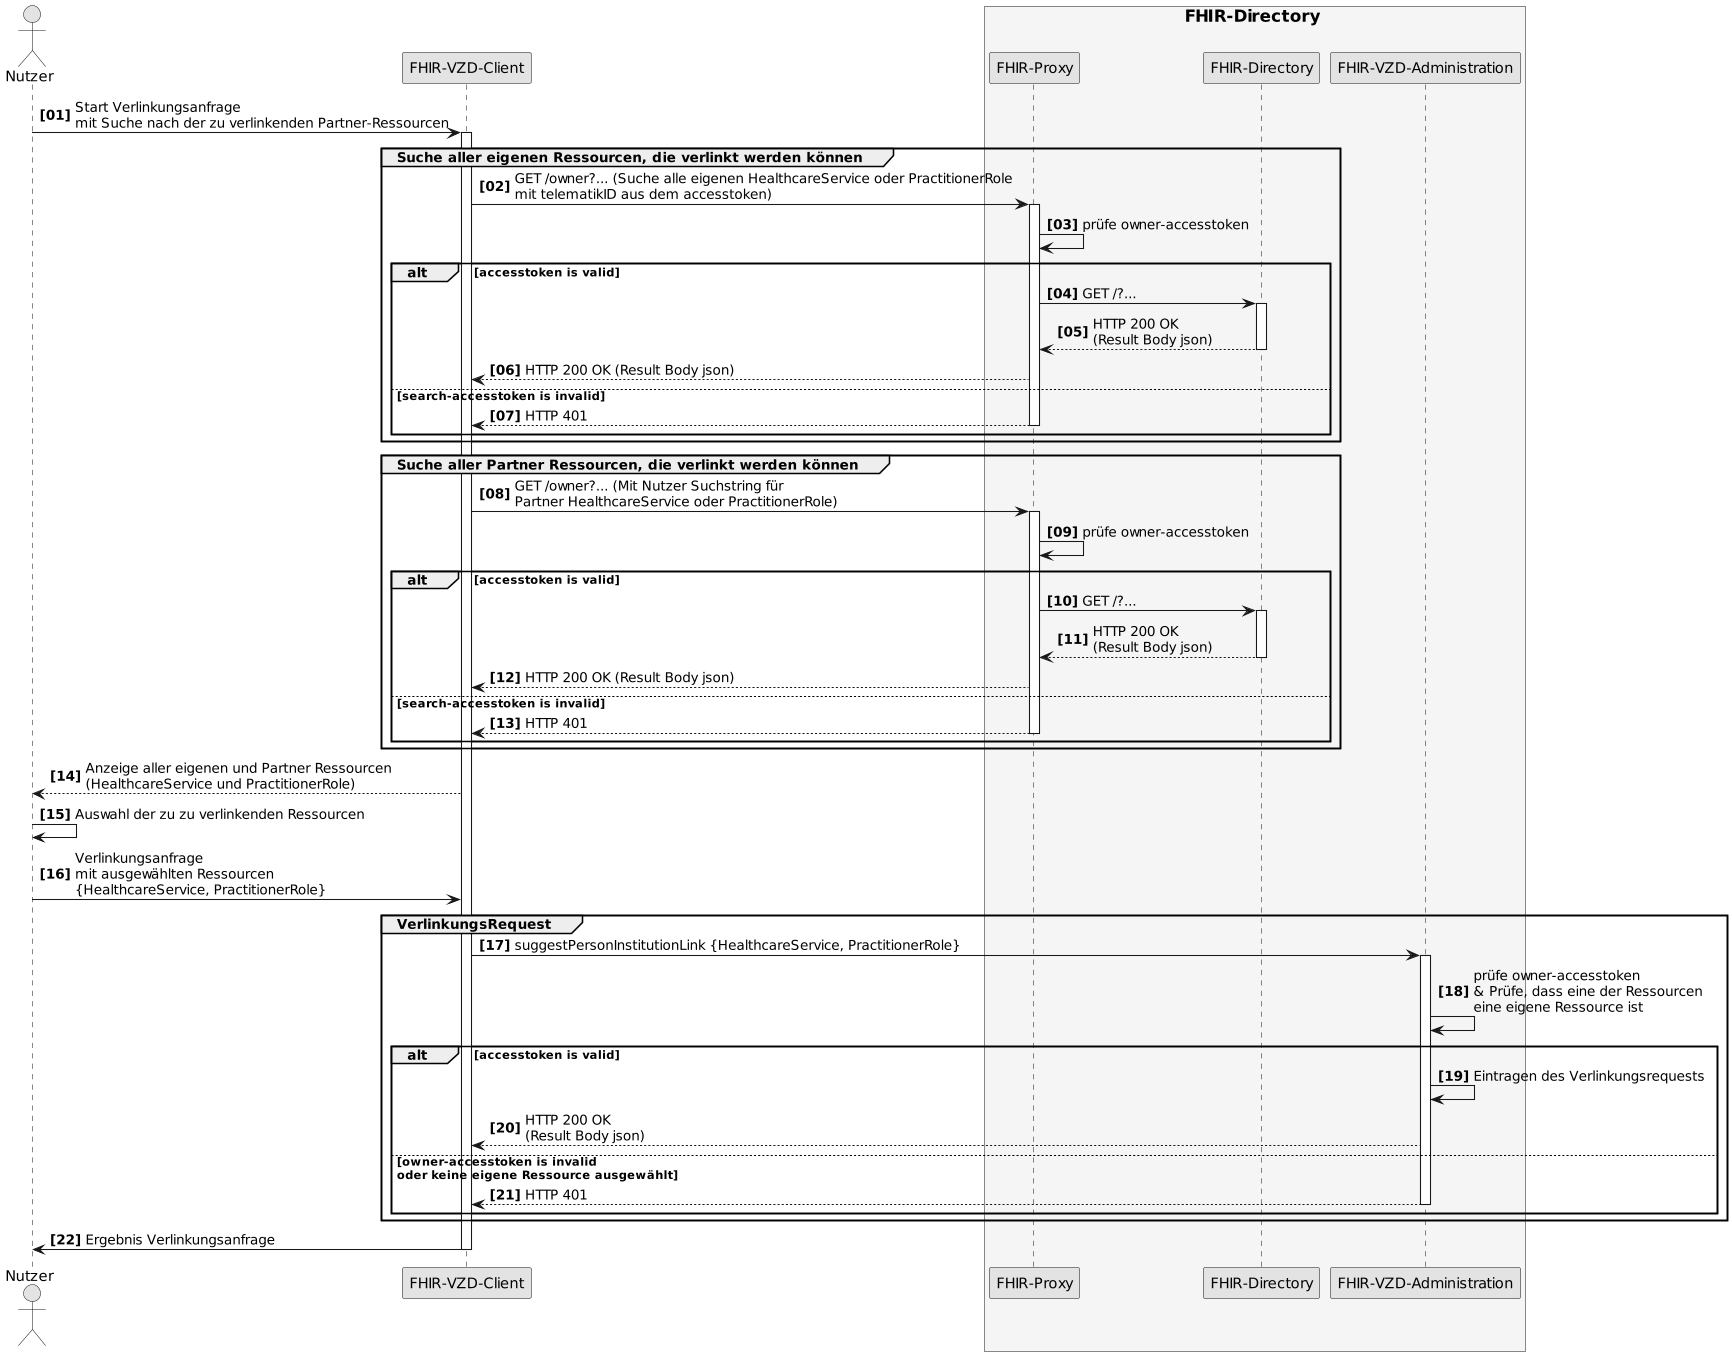

The diagram above was rendered by PlantUML. Its source (embedded in the PNG):
@startuml SequenceDiagram.FHIR-Directory.linkRequest
skinparam dpi 100
skinparam WrapWidth 200
skinparam monochrome true
autonumber "<b>[00]"

'title "FHIR-Directory, Sequenzdiagram link request'
actor Nutzer
participant cl as "FHIR-VZD-Client"
box <size:16>FHIR-Directory</size> #WhiteSmoke
  participant fp as "FHIR-Proxy"
  participant fd as "FHIR-Directory"
  participant fa as "FHIR-VZD-Administration"
end box

Nutzer -> cl:Start Verlinkungsanfrage \nmit Suche nach der zu verlinkenden Partner-Ressourcen
activate cl

group Suche aller eigenen Ressourcen, die verlinkt werden können
  cl -> fp: GET /owner?... (Suche alle eigenen HealthcareService oder PractitionerRole \nmit telematikID aus dem accesstoken)
  activate fp
  fp -> fp: prüfe owner-accesstoken

    alt accesstoken is valid
      fp -> fd: GET /?...
      activate fd
      fd --> fp: HTTP 200 OK\n(Result Body json)
      deactivate fd
      fp --> cl: HTTP 200 OK (Result Body json)
     else search-accesstoken is invalid
      fp --> cl: HTTP 401
      deactivate fp
     end
end

group Suche aller Partner Ressourcen, die verlinkt werden können
  cl -> fp: GET /owner?... (Mit Nutzer Suchstring für \nPartner HealthcareService oder PractitionerRole)
  activate fp
  fp -> fp: prüfe owner-accesstoken

    alt accesstoken is valid
      fp -> fd: GET /?...
      activate fd
      fd --> fp: HTTP 200 OK\n(Result Body json)
      deactivate fd
      fp --> cl: HTTP 200 OK (Result Body json)
     else search-accesstoken is invalid
      fp --> cl: HTTP 401
      deactivate fp
     end
end

cl --> Nutzer:Anzeige aller eigenen und Partner Ressourcen \n(HealthcareService und PractitionerRole)
Nutzer -> Nutzer: Auswahl der zu zu verlinkenden Ressourcen
Nutzer -> cl: Verlinkungsanfrage \nmit ausgewählten Ressourcen \n{HealthcareService, PractitionerRole}

group VerlinkungsRequest
  cl -> fa: suggestPersonInstitutionLink {HealthcareService, PractitionerRole}
  activate fa
  fa -> fa: prüfe owner-accesstoken\n& Prüfe, dass eine der Ressourcen \neine eigene Ressource ist

    alt accesstoken is valid
      fa -> fa: Eintragen des Verlinkungsrequests
      fa --> cl: HTTP 200 OK\n(Result Body json)
      
     else owner-accesstoken is invalid\noder keine eigene Ressource ausgewählt
      fa --> cl: HTTP 401
      deactivate fa
     end
end

cl -> Nutzer: Ergebnis Verlinkungsanfrage

deactivate cl

@enduml